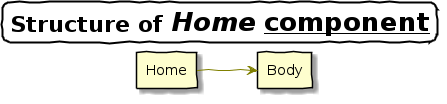

The diagram above was rendered by PlantUML. Its source (embedded in the PNG):
@startuml
skinparam {
    titleBorderRoundCorner 15

    titleBorderThickness 2
    titleBorderColor black
    handwritten true
    shadowing true
    usecase {
        ArrowColor Olive
    }
}

title =Structure of <i>Home</i> <u>component</u>
left to right direction

rectangle Home
rectangle Body

/' TODO: Add tabs '/
Home --> Body
@enduml